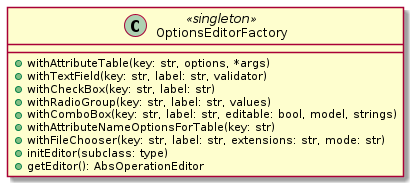

The diagram above was rendered by PlantUML. Its source (embedded in the PNG):
@startuml factory

class OptionsEditorFactory <<singleton>> {
  + withAttributeTable(key: str, options, *args)
  + withTextField(key: str, label: str, validator)
  + withCheckBox(key: str, label: str)
  + withRadioGroup(key: str, label: str, values)
  + withComboBox(key: str, label: str, editable: bool, model, strings)
  + withAttributeNameOptionsForTable(key: str)
  + withFileChooser(key: str, label: str, extensions: str, mode: str)  
  + initEditor(subclass: type)
  + getEditor(): AbsOperationEditor
}

@enduml